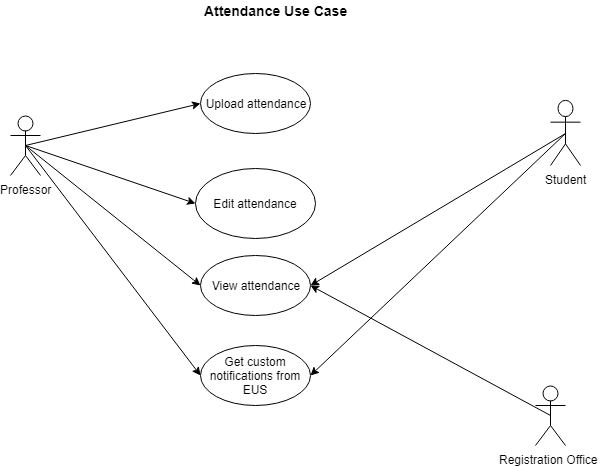

The diagram above was exported from draw.io. Its source (the exported page's mxGraphModel, read from the mxfile embedded in the PNG):
<mxGraphModel dx="754" dy="435" grid="1" gridSize="10" guides="1" tooltips="1" connect="1" arrows="1" fold="1" page="1" pageScale="1" pageWidth="850" pageHeight="1100" math="0" shadow="0">
  <root>
    <mxCell id="0" />
    <mxCell id="1" parent="0" />
    <mxCell id="2" value="&lt;b&gt;&lt;font style=&quot;font-size: 14px&quot;&gt;Attendance Use Case&lt;/font&gt;&lt;/b&gt;" style="text;html=1;resizable=0;points=[];autosize=1;align=left;verticalAlign=top;spacingTop=-4;" vertex="1" parent="1">
      <mxGeometry x="272" y="35" width="160" height="20" as="geometry" />
    </mxCell>
    <mxCell id="3" value="Professor" style="shape=umlActor;verticalLabelPosition=bottom;labelBackgroundColor=#ffffff;verticalAlign=top;html=1;outlineConnect=0;" vertex="1" parent="1">
      <mxGeometry x="80" y="150" width="30" height="60" as="geometry" />
    </mxCell>
    <mxCell id="4" value="Registration Office&amp;nbsp;" style="shape=umlActor;verticalLabelPosition=bottom;labelBackgroundColor=#ffffff;verticalAlign=top;html=1;outlineConnect=0;" vertex="1" parent="1">
      <mxGeometry x="605" y="420" width="30" height="60" as="geometry" />
    </mxCell>
    <mxCell id="5" value="Upload attendance" style="ellipse;whiteSpace=wrap;html=1;" vertex="1" parent="1">
      <mxGeometry x="270" y="107.5" width="110" height="60" as="geometry" />
    </mxCell>
    <mxCell id="6" value="Edit attendance" style="ellipse;whiteSpace=wrap;html=1;" vertex="1" parent="1">
      <mxGeometry x="265" y="202.5" width="120" height="70" as="geometry" />
    </mxCell>
    <mxCell id="7" value="Get custom notifications from EUS" style="ellipse;whiteSpace=wrap;html=1;" vertex="1" parent="1">
      <mxGeometry x="270" y="380" width="110" height="60" as="geometry" />
    </mxCell>
    <mxCell id="8" value="View attendance" style="ellipse;whiteSpace=wrap;html=1;" vertex="1" parent="1">
      <mxGeometry x="270" y="290" width="110" height="60" as="geometry" />
    </mxCell>
    <mxCell id="9" value="" style="endArrow=classic;html=1;entryX=1;entryY=0.5;entryDx=0;entryDy=0;exitX=0.5;exitY=0.5;exitDx=0;exitDy=0;exitPerimeter=0;" edge="1" source="4" target="8" parent="1">
      <mxGeometry width="50" height="50" relative="1" as="geometry">
        <mxPoint x="640" y="200" as="sourcePoint" />
        <mxPoint x="400" y="160" as="targetPoint" />
      </mxGeometry>
    </mxCell>
    <mxCell id="10" value="" style="endArrow=classic;html=1;entryX=1;entryY=0.5;entryDx=0;entryDy=0;exitX=0.5;exitY=0.5;exitDx=0;exitDy=0;exitPerimeter=0;" edge="1" source="13" target="8" parent="1">
      <mxGeometry width="50" height="50" relative="1" as="geometry">
        <mxPoint x="620" y="180" as="sourcePoint" />
        <mxPoint x="415" y="335" as="targetPoint" />
      </mxGeometry>
    </mxCell>
    <mxCell id="11" value="" style="endArrow=classic;html=1;entryX=0;entryY=0.5;entryDx=0;entryDy=0;exitX=0.5;exitY=0.5;exitDx=0;exitDy=0;exitPerimeter=0;" edge="1" source="3" target="8" parent="1">
      <mxGeometry width="50" height="50" relative="1" as="geometry">
        <mxPoint x="640" y="200" as="sourcePoint" />
        <mxPoint x="400" y="430" as="targetPoint" />
      </mxGeometry>
    </mxCell>
    <mxCell id="12" value="" style="endArrow=classic;html=1;entryX=0;entryY=0.5;entryDx=0;entryDy=0;" edge="1" target="7" parent="1">
      <mxGeometry width="50" height="50" relative="1" as="geometry">
        <mxPoint x="95" y="180" as="sourcePoint" />
        <mxPoint x="255" y="500" as="targetPoint" />
      </mxGeometry>
    </mxCell>
    <mxCell id="13" value="Student" style="shape=umlActor;verticalLabelPosition=bottom;labelBackgroundColor=#ffffff;verticalAlign=top;html=1;outlineConnect=0;" vertex="1" parent="1">
      <mxGeometry x="620" y="135" width="30" height="65" as="geometry" />
    </mxCell>
    <mxCell id="14" value="" style="endArrow=classic;html=1;entryX=1;entryY=0.5;entryDx=0;entryDy=0;exitX=0.5;exitY=0.5;exitDx=0;exitDy=0;exitPerimeter=0;" edge="1" source="13" target="7" parent="1">
      <mxGeometry width="50" height="50" relative="1" as="geometry">
        <mxPoint x="645" y="178" as="sourcePoint" />
        <mxPoint x="390" y="330" as="targetPoint" />
      </mxGeometry>
    </mxCell>
    <mxCell id="15" value="" style="endArrow=classic;html=1;entryX=0;entryY=0.5;entryDx=0;entryDy=0;exitX=0.5;exitY=0.5;exitDx=0;exitDy=0;exitPerimeter=0;" edge="1" source="3" target="5" parent="1">
      <mxGeometry width="50" height="50" relative="1" as="geometry">
        <mxPoint x="140" y="160" as="sourcePoint" />
        <mxPoint x="315" y="300" as="targetPoint" />
      </mxGeometry>
    </mxCell>
    <mxCell id="16" value="" style="endArrow=classic;html=1;entryX=0;entryY=0.5;entryDx=0;entryDy=0;exitX=0.5;exitY=0.5;exitDx=0;exitDy=0;exitPerimeter=0;" edge="1" source="3" target="6" parent="1">
      <mxGeometry width="50" height="50" relative="1" as="geometry">
        <mxPoint x="105" y="190" as="sourcePoint" />
        <mxPoint x="280" y="148" as="targetPoint" />
      </mxGeometry>
    </mxCell>
  </root>
</mxGraphModel>